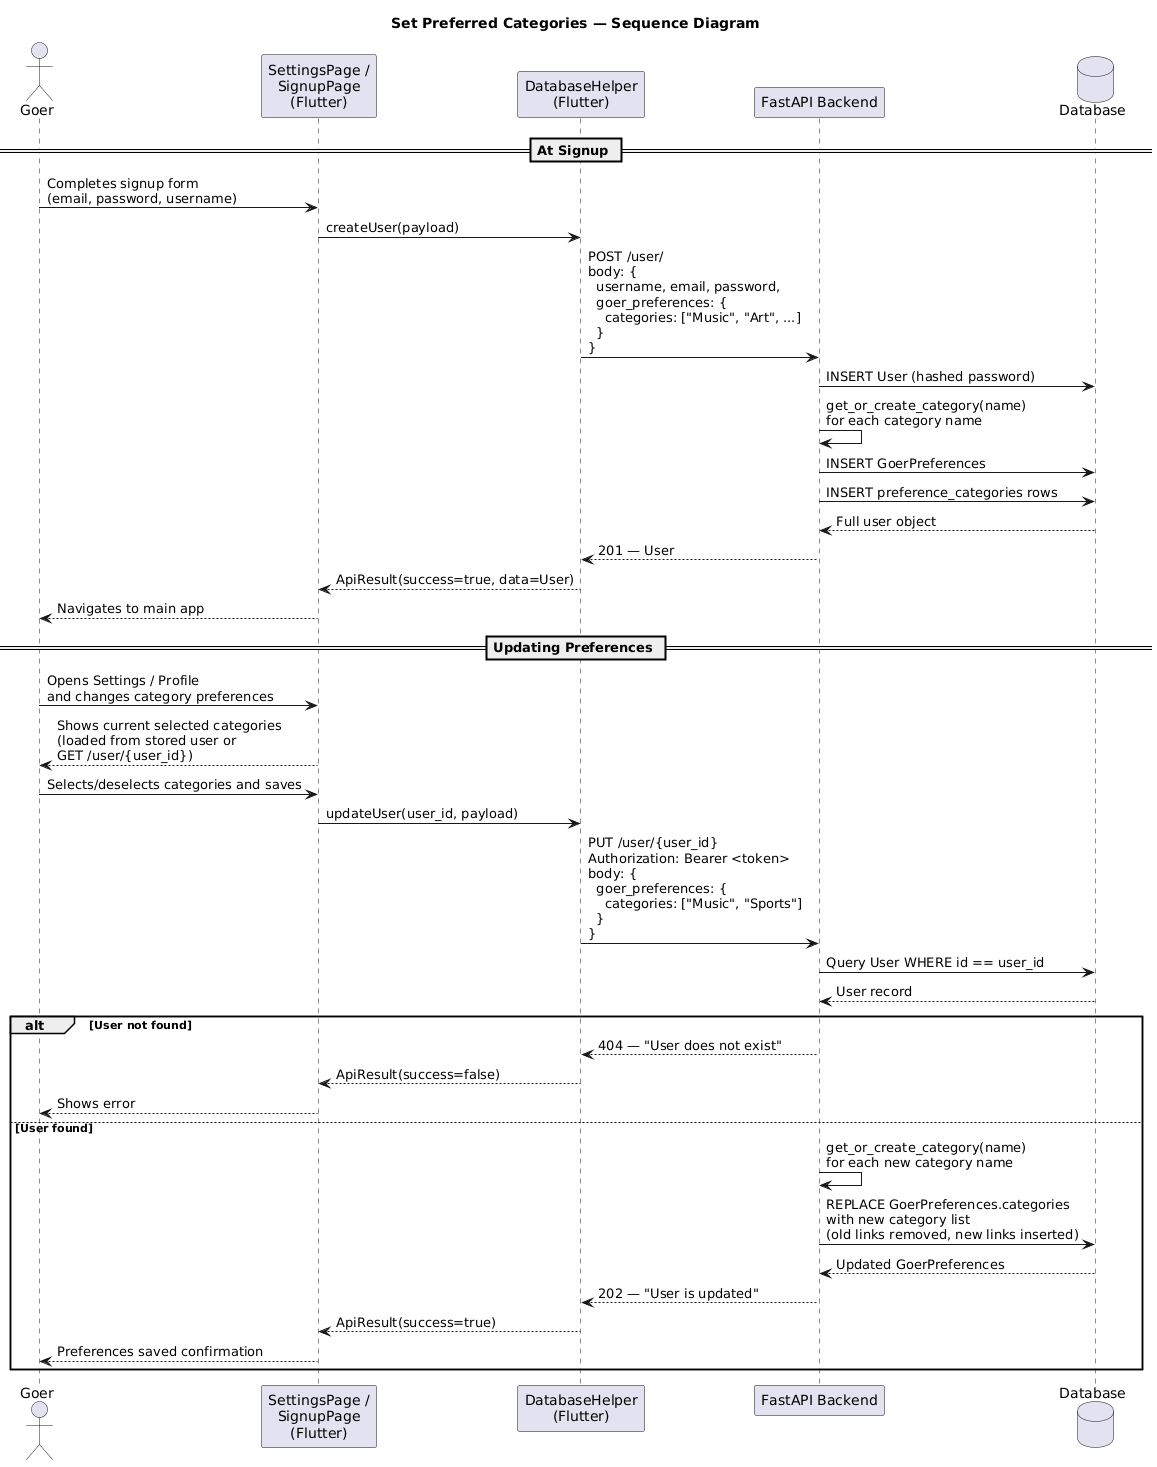

The diagram above was rendered by PlantUML. Its source (embedded in the PNG):
@startuml
title Set Preferred Categories — Sequence Diagram

actor Goer as U
participant "SettingsPage /\nSignupPage\n(Flutter)" as SP
participant "DatabaseHelper\n(Flutter)" as DH
participant "FastAPI Backend" as API
database "Database" as DB

== At Signup ==
U -> SP : Completes signup form\n(email, password, username)
SP -> DH : createUser(payload)
DH -> API : POST /user/\nbody: {\n  username, email, password,\n  goer_preferences: {\n    categories: ["Music", "Art", ...]\n  }\n}
API -> DB : INSERT User (hashed password)
API -> API : get_or_create_category(name)\nfor each category name
API -> DB : INSERT GoerPreferences
API -> DB : INSERT preference_categories rows
DB --> API : Full user object
API --> DH : 201 — User
DH --> SP : ApiResult(success=true, data=User)
SP --> U : Navigates to main app

== Updating Preferences ==
U -> SP : Opens Settings / Profile\nand changes category preferences
SP --> U : Shows current selected categories\n(loaded from stored user or\nGET /user/{user_id})

U -> SP : Selects/deselects categories and saves
SP -> DH : updateUser(user_id, payload)
DH -> API : PUT /user/{user_id}\nAuthorization: Bearer <token>\nbody: {\n  goer_preferences: {\n    categories: ["Music", "Sports"]\n  }\n}

API -> DB : Query User WHERE id == user_id
DB --> API : User record

alt User not found
  API --> DH : 404 — "User does not exist"
  DH --> SP : ApiResult(success=false)
  SP --> U : Shows error
else User found
  API -> API : get_or_create_category(name)\nfor each new category name
  API -> DB : REPLACE GoerPreferences.categories\nwith new category list\n(old links removed, new links inserted)
  DB --> API : Updated GoerPreferences
  API --> DH : 202 — "User is updated"
  DH --> SP : ApiResult(success=true)
  SP --> U : Preferences saved confirmation
end
@enduml